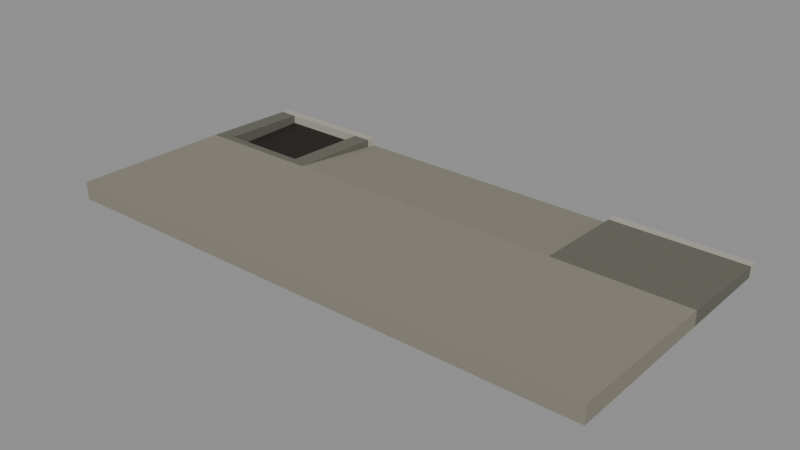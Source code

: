 # Source: elmina-sidewalk-tree-ready.blend  (saved by Blender 5.2.44; exported with 4.5.12 LTS)
import bpy
from mathutils import Matrix  # noqa: F401  (used for matrix-valued properties, if any)

bpy.ops.wm.read_factory_settings(use_empty=True)
scene = bpy.context.scene
scene.name = 'Scene'

# ---- images (referenced by path relative to the original .blend; pixels are not part of the script)
import os
ASSET_DIR = os.environ.get("B2B_ASSET_DIR", "")  # directory of the original .blend (textures are referenced by path, not embedded)
HERE = os.path.dirname(os.path.abspath(__file__))  # packed textures are extracted next to this script under _unpacked/

def load_image(name, relpath, width, height, colorspace="sRGB"):
    """Load a texture the original file referenced (path relative to the .blend, or extracted next to this script)."""
    p = next((c for c in (os.path.join(HERE, relpath), os.path.join(ASSET_DIR, relpath)) if relpath and os.path.exists(c)), "")
    if p:
        img = bpy.data.images.load(p, check_existing=True)
        img.name = name
    else:  # same state as the original file: an image datablock whose file is absent (Cycles renders it pink)
        img = bpy.data.images.new(name, width, height)
        img.source = "FILE"
        img.filepath = "//" + (relpath or name)
    img.colorspace_settings.name = colorspace
    return img
img_warm_concrete_basecolor = load_image('Warm_concrete_basecolor', '_unpacked/Warm_concrete_basecolor.36d450c3.png', 256, 256, 'sRGB')
img_warm_concrete_roughness = load_image('Warm_concrete_roughness', '_unpacked/Warm_concrete_roughness.43b8965a.png', 256, 256, 'Non-Color')
img_warm_concrete_normal = load_image('Warm_concrete_normal', '_unpacked/Warm_concrete_normal.2b8c4b35.png', 256, 256, 'Non-Color')
img_service_concrete_basecolor = load_image('Service_concrete_basecolor', '_unpacked/Service_concrete_basecolor.c5609eab.png', 256, 256, 'sRGB')
img_service_concrete_roughness = load_image('Service_concrete_roughness', '_unpacked/Service_concrete_roughness.43b8965a.png', 256, 256, 'Non-Color')
img_service_concrete_normal = load_image('Service_concrete_normal', '_unpacked/Service_concrete_normal.2b8c4b35.png', 256, 256, 'Non-Color')
img_recessed_soil_basecolor = load_image('Recessed_soil_basecolor', '_unpacked/Recessed_soil_basecolor.7eed3e03.png', 256, 256, 'sRGB')
img_recessed_soil_roughness = load_image('Recessed_soil_roughness', '_unpacked/Recessed_soil_roughness.43b8965a.png', 256, 256, 'Non-Color')
img_recessed_soil_normal = load_image('Recessed_soil_normal', '_unpacked/Recessed_soil_normal.2b8c4b35.png', 256, 256, 'Non-Color')
img_pale_curb_basecolor = load_image('Pale_curb_basecolor', '_unpacked/Pale_curb_basecolor.9f6e8f0c.png', 256, 256, 'sRGB')
img_pale_curb_roughness = load_image('Pale_curb_roughness', '_unpacked/Pale_curb_roughness.43b8965a.png', 256, 256, 'Non-Color')
img_pale_curb_normal = load_image('Pale_curb_normal', '_unpacked/Pale_curb_normal.2b8c4b35.png', 256, 256, 'Non-Color')

# ---- materials (node trees are filled in below, after node groups)
mat_warm_concrete = bpy.data.materials.new('Warm_concrete')
mat_warm_concrete.diffuse_color = (0.53, 0.51, 0.46, 1.0)
mat_service_concrete = bpy.data.materials.new('Service_concrete')
mat_service_concrete.diffuse_color = (0.39, 0.39, 0.35, 1.0)
mat_recessed_soil = bpy.data.materials.new('Recessed_soil')
mat_recessed_soil.diffuse_color = (0.105, 0.075, 0.043, 1.0)
mat_pale_curb = bpy.data.materials.new('Pale_curb')
mat_pale_curb.diffuse_color = (0.66, 0.65, 0.6, 1.0)

# ---- material node trees
mat_warm_concrete.use_nodes = True; mat_warm_concrete.node_tree.nodes.clear()
_N = mat_warm_concrete.node_tree.nodes; _L = mat_warm_concrete.node_tree.links
n0 = _N.new('ShaderNodeBsdfPrincipled'); n0.name = 'Principled BSDF'; n0.location = (-200, 100)
n0.inputs[10].default_value = 0.005
n1 = _N.new('ShaderNodeOutputMaterial'); n1.name = 'Material Output'; n1.location = (200, 100)
n2 = _N.new('ShaderNodeTexImage'); n2.name = 'Image Texture'; n2.location = (0, 0)
n2.image = img_warm_concrete_basecolor
n3 = _N.new('ShaderNodeTexImage'); n3.name = 'Image Texture.001'; n3.location = (0, 0)
n3.image = img_warm_concrete_roughness
n4 = _N.new('ShaderNodeTexImage'); n4.name = 'Image Texture.002'; n4.location = (0, 0)
n4.image = img_warm_concrete_normal
n5 = _N.new('ShaderNodeNormalMap'); n5.name = 'Normal Map'; n5.location = (0, 0)
n5.width = 160
_L.new(n0.outputs[0], n1.inputs[0])
_L.new(n2.outputs[0], n0.inputs[0])
_L.new(n3.outputs[0], n0.inputs[2])
_L.new(n4.outputs[0], n5.inputs[1])
_L.new(n5.outputs[0], n0.inputs[5])
n1.is_active_output = True
mat_service_concrete.use_nodes = True; mat_service_concrete.node_tree.nodes.clear()
_N = mat_service_concrete.node_tree.nodes; _L = mat_service_concrete.node_tree.links
n0 = _N.new('ShaderNodeBsdfPrincipled'); n0.name = 'Principled BSDF'; n0.location = (-200, 100)
n0.inputs[10].default_value = 0.005
n1 = _N.new('ShaderNodeOutputMaterial'); n1.name = 'Material Output'; n1.location = (200, 100)
n2 = _N.new('ShaderNodeTexImage'); n2.name = 'Image Texture'; n2.location = (0, 0)
n2.image = img_service_concrete_basecolor
n3 = _N.new('ShaderNodeTexImage'); n3.name = 'Image Texture.001'; n3.location = (0, 0)
n3.image = img_service_concrete_roughness
n4 = _N.new('ShaderNodeTexImage'); n4.name = 'Image Texture.002'; n4.location = (0, 0)
n4.image = img_service_concrete_normal
n5 = _N.new('ShaderNodeNormalMap'); n5.name = 'Normal Map'; n5.location = (0, 0)
n5.width = 160
_L.new(n0.outputs[0], n1.inputs[0])
_L.new(n2.outputs[0], n0.inputs[0])
_L.new(n3.outputs[0], n0.inputs[2])
_L.new(n4.outputs[0], n5.inputs[1])
_L.new(n5.outputs[0], n0.inputs[5])
n1.is_active_output = True
mat_recessed_soil.use_nodes = True; mat_recessed_soil.node_tree.nodes.clear()
_N = mat_recessed_soil.node_tree.nodes; _L = mat_recessed_soil.node_tree.links
n0 = _N.new('ShaderNodeBsdfPrincipled'); n0.name = 'Principled BSDF'; n0.location = (-200, 100)
n0.inputs[10].default_value = 0.005
n1 = _N.new('ShaderNodeOutputMaterial'); n1.name = 'Material Output'; n1.location = (200, 100)
n2 = _N.new('ShaderNodeTexImage'); n2.name = 'Image Texture'; n2.location = (0, 0)
n2.image = img_recessed_soil_basecolor
n3 = _N.new('ShaderNodeTexImage'); n3.name = 'Image Texture.001'; n3.location = (0, 0)
n3.image = img_recessed_soil_roughness
n4 = _N.new('ShaderNodeTexImage'); n4.name = 'Image Texture.002'; n4.location = (0, 0)
n4.image = img_recessed_soil_normal
n5 = _N.new('ShaderNodeNormalMap'); n5.name = 'Normal Map'; n5.location = (0, 0)
n5.width = 160
_L.new(n0.outputs[0], n1.inputs[0])
_L.new(n2.outputs[0], n0.inputs[0])
_L.new(n3.outputs[0], n0.inputs[2])
_L.new(n4.outputs[0], n5.inputs[1])
_L.new(n5.outputs[0], n0.inputs[5])
n1.is_active_output = True
mat_pale_curb.use_nodes = True; mat_pale_curb.node_tree.nodes.clear()
_N = mat_pale_curb.node_tree.nodes; _L = mat_pale_curb.node_tree.links
n0 = _N.new('ShaderNodeBsdfPrincipled'); n0.name = 'Principled BSDF'; n0.location = (-200, 100)
n0.inputs[10].default_value = 0.005
n1 = _N.new('ShaderNodeOutputMaterial'); n1.name = 'Material Output'; n1.location = (200, 100)
n2 = _N.new('ShaderNodeTexImage'); n2.name = 'Image Texture'; n2.location = (0, 0)
n2.image = img_pale_curb_basecolor
n3 = _N.new('ShaderNodeTexImage'); n3.name = 'Image Texture.001'; n3.location = (0, 0)
n3.image = img_pale_curb_roughness
n4 = _N.new('ShaderNodeTexImage'); n4.name = 'Image Texture.002'; n4.location = (0, 0)
n4.image = img_pale_curb_normal
n5 = _N.new('ShaderNodeNormalMap'); n5.name = 'Normal Map'; n5.location = (0, 0)
n5.width = 160
_L.new(n0.outputs[0], n1.inputs[0])
_L.new(n2.outputs[0], n0.inputs[0])
_L.new(n3.outputs[0], n0.inputs[2])
_L.new(n4.outputs[0], n5.inputs[1])
_L.new(n5.outputs[0], n0.inputs[5])
n1.is_active_output = True

# ---- meshes
me_clearwalkwest_001 = bpy.data.meshes.new('ClearWalkWest.001')
me_clearwalkwest_001.from_pydata([(-3.05, 0.0, 0.0), (-1.65, 0.0, 0.0), (-1.65, 1.8, 0.0), (-3.05, 1.8, 0.0), (-3.05, 0.0, 0.2), (-1.65, 0.0, 0.2), (-1.65, 1.8, 0.164), (-3.05, 1.8, 0.164)], [], [(3, 2, 1, 0), (4, 5, 6, 7), (0, 1, 5, 4), (1, 2, 6, 5), (2, 3, 7, 6), (3, 0, 4, 7)])
_uv = me_clearwalkwest_001.uv_layers.new(name='UV_1m')
_uv.uv.foreach_set('vector', [-3.05, 1.8, -1.65, 1.8, -1.65, 0.0, -3.05, 0.0, -3.05, 0.0, -1.65, 0.0, -1.65, 1.8, -3.05, 1.8, -3.05, 0.0, -1.65, 0.0, -1.65, 0.2, -3.05, 0.2, 0.0, 0.0, 1.8, 0.0, 1.8, 0.164, 0.0, 0.2, -1.65, 0.0, -3.05, 0.0, -3.05, 0.164, -1.65, 0.164, 1.8, 0.0, 0.0, 0.0, 0.0, 0.2, 1.8, 0.164])
me_clearwalkwest_001.materials.append(mat_warm_concrete)
me_clearwalkwest_001.update()
me_vehiclecrossingwalk_001 = bpy.data.meshes.new('VehicleCrossingWalk.001')
me_vehiclecrossingwalk_001.from_pydata([(-1.65, 0.0, 0.0), (1.55, 0.0, 0.0), (1.55, 1.8, 0.0), (-1.65, 1.8, 0.0), (-1.65, 0.0, 0.2), (1.55, 0.0, 0.2), (1.55, 1.8, 0.164), (-1.65, 1.8, 0.164)], [], [(3, 2, 1, 0), (4, 5, 6, 7), (0, 1, 5, 4), (1, 2, 6, 5), (2, 3, 7, 6), (3, 0, 4, 7)])
_uv = me_vehiclecrossingwalk_001.uv_layers.new(name='UV_1m')
_uv.uv.foreach_set('vector', [-1.65, 1.8, 1.55, 1.8, 1.55, 0.0, -1.65, 0.0, -1.65, 0.0, 1.55, 0.0, 1.55, 1.8, -1.65, 1.8, -1.65, 0.0, 1.55, 0.0, 1.55, 0.2, -1.65, 0.2, 0.0, 0.0, 1.8, 0.0, 1.8, 0.164, 0.0, 0.2, 1.55, 0.0, -1.65, 0.0, -1.65, 0.164, 1.55, 0.164, 1.8, 0.0, 0.0, 0.0, 0.0, 0.2, 1.8, 0.164])
me_vehiclecrossingwalk_001.materials.append(mat_warm_concrete)
me_vehiclecrossingwalk_001.update()
me_clearwalklink_001 = bpy.data.meshes.new('ClearWalkLink.001')
me_clearwalklink_001.from_pydata([(1.55, 0.0, 0.0), (1.69, 0.0, 0.0), (1.69, 1.8, 0.0), (1.55, 1.8, 0.0), (1.55, 0.0, 0.2), (1.69, 0.0, 0.2), (1.69, 1.8, 0.164), (1.55, 1.8, 0.164)], [], [(3, 2, 1, 0), (4, 5, 6, 7), (0, 1, 5, 4), (1, 2, 6, 5), (2, 3, 7, 6), (3, 0, 4, 7)])
_uv = me_clearwalklink_001.uv_layers.new(name='UV_1m')
_uv.uv.foreach_set('vector', [1.55, 1.8, 1.69, 1.8, 1.69, 0.0, 1.55, 0.0, 1.55, 0.0, 1.69, 0.0, 1.69, 1.8, 1.55, 1.8, 1.55, 0.0, 1.69, 0.0, 1.69, 0.2, 1.55, 0.2, 0.0, 0.0, 1.8, 0.0, 1.8, 0.164, 0.0, 0.2, 1.69, 0.0, 1.55, 0.0, 1.55, 0.164, 1.69, 0.164, 1.8, 0.0, 0.0, 0.0, 0.0, 0.2, 1.8, 0.164])
me_clearwalklink_001.materials.append(mat_warm_concrete)
me_clearwalklink_001.update()
me_pedestrianapproach_001 = bpy.data.meshes.new('PedestrianApproach.001')
me_pedestrianapproach_001.from_pydata([(1.69, 0.0, 0.0), (2.59, 0.0, 0.0), (2.59, 1.8, 0.0), (1.69, 1.8, 0.0), (1.69, 0.0, 0.2), (2.59, 0.0, 0.2), (2.59, 1.8, 0.164), (1.69, 1.8, 0.164)], [], [(3, 2, 1, 0), (4, 5, 6, 7), (0, 1, 5, 4), (1, 2, 6, 5), (2, 3, 7, 6), (3, 0, 4, 7)])
_uv = me_pedestrianapproach_001.uv_layers.new(name='UV_1m')
_uv.uv.foreach_set('vector', [1.69, 1.8, 2.59, 1.8, 2.59, 0.0, 1.69, 0.0, 1.69, 0.0, 2.59, 0.0, 2.59, 1.8, 1.69, 1.8, 1.69, 0.0, 2.59, 0.0, 2.59, 0.2, 1.69, 0.2, 0.0, 0.0, 1.8, 0.0, 1.8, 0.164, 0.0, 0.2, 2.59, 0.0, 1.69, 0.0, 1.69, 0.164, 2.59, 0.164, 1.8, 0.0, 0.0, 0.0, 0.0, 0.2, 1.8, 0.164])
me_pedestrianapproach_001.materials.append(mat_warm_concrete)
me_pedestrianapproach_001.update()
me_clearwalkeast_001 = bpy.data.meshes.new('ClearWalkEast.001')
me_clearwalkeast_001.from_pydata([(2.59, 0.0, 0.0), (3.05, 0.0, 0.0), (3.05, 1.8, 0.0), (2.59, 1.8, 0.0), (2.59, 0.0, 0.2), (3.05, 0.0, 0.2), (3.05, 1.8, 0.164), (2.59, 1.8, 0.164)], [], [(3, 2, 1, 0), (4, 5, 6, 7), (0, 1, 5, 4), (1, 2, 6, 5), (2, 3, 7, 6), (3, 0, 4, 7)])
_uv = me_clearwalkeast_001.uv_layers.new(name='UV_1m')
_uv.uv.foreach_set('vector', [2.59, 1.8, 3.05, 1.8, 3.05, 0.0, 2.59, 0.0, 2.59, 0.0, 3.05, 0.0, 3.05, 1.8, 2.59, 1.8, 2.59, 0.0, 3.05, 0.0, 3.05, 0.2, 2.59, 0.2, 0.0, 0.0, 1.8, 0.0, 1.8, 0.164, 0.0, 0.2, 3.05, 0.0, 2.59, 0.0, 2.59, 0.164, 3.05, 0.164, 1.8, 0.0, 0.0, 0.0, 0.0, 0.2, 1.8, 0.164])
me_clearwalkeast_001.materials.append(mat_warm_concrete)
me_clearwalkeast_001.update()
me_wellrimwest = bpy.data.meshes.new('WellRimWest')
me_wellrimwest.from_pydata([(-3.05, 1.8, 0.0), (-2.85, 1.8, 0.0), (-2.85, 2.9, 0.0), (-3.05, 2.9, 0.0), (-3.05, 1.8, 0.164), (-2.85, 1.8, 0.164), (-2.85, 2.9, 0.12), (-3.05, 2.9, 0.12), (-1.85, 1.8, 0.0), (-1.65, 1.8, 0.0), (-1.65, 2.9, 0.0), (-1.85, 2.9, 0.0), (-1.85, 1.8, 0.164), (-1.65, 1.8, 0.164), (-1.65, 2.9, 0.12), (-1.85, 2.9, 0.12), (-2.85, 1.8, 0.0), (-1.85, 1.8, 0.0), (-1.85, 1.9, 0.0), (-2.85, 1.9, 0.0), (-2.85, 1.8, 0.164), (-1.85, 1.8, 0.164), (-1.85, 1.9, 0.16), (-2.85, 1.9, 0.16)], [], [(3, 2, 1, 0), (4, 5, 6, 7), (0, 1, 5, 4), (1, 2, 6, 5), (2, 3, 7, 6), (3, 0, 4, 7), (11, 10, 9, 8), (12, 13, 14, 15), (8, 9, 13, 12), (9, 10, 14, 13), (10, 11, 15, 14), (11, 8, 12, 15), (19, 18, 17, 16), (20, 21, 22, 23), (16, 17, 21, 20), (17, 18, 22, 21), (18, 19, 23, 22), (19, 16, 20, 23)])
_uv = me_wellrimwest.uv_layers.new(name='UV_1m')
_uv.uv.foreach_set('vector', [-3.05, 2.9, -2.85, 2.9, -2.85, 1.8, -3.05, 1.8, -3.05, 1.8, -2.85, 1.8, -2.85, 2.9, -3.05, 2.9, -3.05, 0.0, -2.85, 0.0, -2.85, 0.164, -3.05, 0.164, 1.8, 0.0, 2.9, 0.0, 2.9, 0.12, 1.8, 0.164, -2.85, 0.0, -3.05, 0.0, -3.05, 0.12, -2.85, 0.12, 2.9, 0.0, 1.8, 0.0, 1.8, 0.164, 2.9, 0.12, -1.85, 2.9, -1.65, 2.9, -1.65, 1.8, -1.85, 1.8, -1.85, 1.8, -1.65, 1.8, -1.65, 2.9, -1.85, 2.9, -1.85, 0.0, -1.65, 0.0, -1.65, 0.164, -1.85, 0.164, 1.8, 0.0, 2.9, 0.0, 2.9, 0.12, 1.8, 0.164, -1.65, 0.0, -1.85, 0.0, -1.85, 0.12, -1.65, 0.12, 2.9, 0.0, 1.8, 0.0, 1.8, 0.164, 2.9, 0.12, -2.85, 1.9, -1.85, 1.9, -1.85, 1.8, -2.85, 1.8, -2.85, 1.8, -1.85, 1.8, -1.85, 1.9, -2.85, 1.9, -2.85, 0.0, -1.85, 0.0, -1.85, 0.164, -2.85, 0.164, 1.8, 0.0, 1.9, 0.0, 1.9, 0.16, 1.8, 0.164, -1.85, 0.0, -2.85, 0.0, -2.85, 0.16, -1.85, 0.16, 1.9, 0.0, 1.8, 0.0, 1.8, 0.164, 1.9, 0.16])
me_wellrimwest.materials.append(mat_service_concrete)
me_wellrimwest.update()
me_treewellsoil = bpy.data.meshes.new('TreeWellSoil')
me_treewellsoil.from_pydata([(-2.85, 1.9, 0.0), (-1.85, 1.9, 0.0), (-1.85, 2.9, 0.0), (-2.85, 2.9, 0.0), (-2.85, 1.9, 0.025), (-1.85, 1.9, 0.025), (-1.85, 2.9, 0.025), (-2.85, 2.9, 0.025)], [], [(3, 2, 1, 0), (4, 5, 6, 7), (0, 1, 5, 4), (1, 2, 6, 5), (2, 3, 7, 6), (3, 0, 4, 7)])
_uv = me_treewellsoil.uv_layers.new(name='UV_1m')
_uv.uv.foreach_set('vector', [-2.85, 2.9, -1.85, 2.9, -1.85, 1.9, -2.85, 1.9, -2.85, 1.9, -1.85, 1.9, -1.85, 2.9, -2.85, 2.9, -2.85, 0.0, -1.85, 0.0, -1.85, 0.025, -2.85, 0.025, 1.9, 0.0, 2.9, 0.0, 2.9, 0.025, 1.9, 0.025, -1.85, 0.0, -2.85, 0.0, -2.85, 0.025, -1.85, 0.025, 2.9, 0.0, 1.9, 0.0, 1.9, 0.025, 2.9, 0.025])
me_treewellsoil.materials.append(mat_recessed_soil)
me_treewellsoil.update()
me_curb_servicewest_001 = bpy.data.meshes.new('Curb_ServiceWest.001')
me_curb_servicewest_001.from_pydata([(-3.05, 2.9, 0.0), (-1.65, 2.9, 0.0), (-1.65, 3.0, 0.0), (-3.05, 3.0, 0.0), (-3.05, 2.9, 0.12), (-1.65, 2.9, 0.12), (-1.65, 3.0, 0.12), (-3.05, 3.0, 0.12)], [], [(3, 2, 1, 0), (4, 5, 6, 7), (0, 1, 5, 4), (1, 2, 6, 5), (2, 3, 7, 6), (3, 0, 4, 7)])
_uv = me_curb_servicewest_001.uv_layers.new(name='UV_1m')
_uv.uv.foreach_set('vector', [-3.05, 3.0, -1.65, 3.0, -1.65, 2.9, -3.05, 2.9, -3.05, 2.9, -1.65, 2.9, -1.65, 3.0, -3.05, 3.0, -3.05, 0.0, -1.65, 0.0, -1.65, 0.12, -3.05, 0.12, 2.9, 0.0, 3.0, 0.0, 3.0, 0.12, 2.9, 0.12, -1.65, 0.0, -3.05, 0.0, -3.05, 0.12, -1.65, 0.12, 3.0, 0.0, 2.9, 0.0, 2.9, 0.12, 3.0, 0.12])
me_curb_servicewest_001.materials.append(mat_pale_curb)
me_curb_servicewest_001.update()
me_vehicleapron_001 = bpy.data.meshes.new('VehicleApron.001')
me_vehicleapron_001.from_pydata([(-1.65, 1.8, 0.0), (1.55, 1.8, 0.0), (1.55, 3.0, 0.0), (-1.65, 3.0, 0.0), (-1.65, 1.8, 0.164), (1.55, 1.8, 0.164), (1.55, 3.0, 0.02), (-1.65, 3.0, 0.02)], [], [(3, 2, 1, 0), (4, 5, 6, 7), (0, 1, 5, 4), (1, 2, 6, 5), (2, 3, 7, 6), (3, 0, 4, 7)])
_uv = me_vehicleapron_001.uv_layers.new(name='UV_1m')
_uv.uv.foreach_set('vector', [-1.65, 3.0, 1.55, 3.0, 1.55, 1.8, -1.65, 1.8, -1.65, 1.8, 1.55, 1.8, 1.55, 3.0, -1.65, 3.0, -1.65, 0.0, 1.55, 0.0, 1.55, 0.164, -1.65, 0.164, 1.8, 0.0, 3.0, 0.0, 3.0, 0.02, 1.8, 0.164, 1.55, 0.0, -1.65, 0.0, -1.65, 0.02, 1.55, 0.02, 3.0, 0.0, 1.8, 0.0, 1.8, 0.164, 3.0, 0.02])
me_vehicleapron_001.materials.append(mat_warm_concrete)
me_vehicleapron_001.update()
me_servicelink_001 = bpy.data.meshes.new('ServiceLink.001')
me_servicelink_001.from_pydata([(1.55, 1.8, 0.0), (1.69, 1.8, 0.0), (1.69, 2.9, 0.0), (1.55, 2.9, 0.0), (1.55, 1.8, 0.164), (1.69, 1.8, 0.164), (1.69, 2.9, 0.12), (1.55, 2.9, 0.12)], [], [(3, 2, 1, 0), (4, 5, 6, 7), (0, 1, 5, 4), (1, 2, 6, 5), (2, 3, 7, 6), (3, 0, 4, 7)])
_uv = me_servicelink_001.uv_layers.new(name='UV_1m')
_uv.uv.foreach_set('vector', [1.55, 2.9, 1.69, 2.9, 1.69, 1.8, 1.55, 1.8, 1.55, 1.8, 1.69, 1.8, 1.69, 2.9, 1.55, 2.9, 1.55, 0.0, 1.69, 0.0, 1.69, 0.164, 1.55, 0.164, 1.8, 0.0, 2.9, 0.0, 2.9, 0.12, 1.8, 0.164, 1.69, 0.0, 1.55, 0.0, 1.55, 0.12, 1.69, 0.12, 2.9, 0.0, 1.8, 0.0, 1.8, 0.164, 2.9, 0.12])
me_servicelink_001.materials.append(mat_service_concrete)
me_servicelink_001.update()
me_curb_servicelink_001 = bpy.data.meshes.new('Curb_ServiceLink.001')
me_curb_servicelink_001.from_pydata([(1.55, 2.9, 0.0), (1.69, 2.9, 0.0), (1.69, 3.0, 0.0), (1.55, 3.0, 0.0), (1.55, 2.9, 0.12), (1.69, 2.9, 0.12), (1.69, 3.0, 0.12), (1.55, 3.0, 0.12)], [], [(3, 2, 1, 0), (4, 5, 6, 7), (0, 1, 5, 4), (1, 2, 6, 5), (2, 3, 7, 6), (3, 0, 4, 7)])
_uv = me_curb_servicelink_001.uv_layers.new(name='UV_1m')
_uv.uv.foreach_set('vector', [1.55, 3.0, 1.69, 3.0, 1.69, 2.9, 1.55, 2.9, 1.55, 2.9, 1.69, 2.9, 1.69, 3.0, 1.55, 3.0, 1.55, 0.0, 1.69, 0.0, 1.69, 0.12, 1.55, 0.12, 2.9, 0.0, 3.0, 0.0, 3.0, 0.12, 2.9, 0.12, 1.69, 0.0, 1.55, 0.0, 1.55, 0.12, 1.69, 0.12, 3.0, 0.0, 2.9, 0.0, 2.9, 0.12, 3.0, 0.12])
me_curb_servicelink_001.materials.append(mat_pale_curb)
me_curb_servicelink_001.update()
me_pedestrianservice_001 = bpy.data.meshes.new('PedestrianService.001')
me_pedestrianservice_001.from_pydata([(1.69, 1.8, 0.0), (2.59, 1.8, 0.0), (2.59, 2.9, 0.0), (1.69, 2.9, 0.0), (1.69, 1.8, 0.164), (2.59, 1.8, 0.164), (2.59, 2.9, 0.12), (1.69, 2.9, 0.12)], [], [(3, 2, 1, 0), (4, 5, 6, 7), (0, 1, 5, 4), (1, 2, 6, 5), (2, 3, 7, 6), (3, 0, 4, 7)])
_uv = me_pedestrianservice_001.uv_layers.new(name='UV_1m')
_uv.uv.foreach_set('vector', [1.69, 2.9, 2.59, 2.9, 2.59, 1.8, 1.69, 1.8, 1.69, 1.8, 2.59, 1.8, 2.59, 2.9, 1.69, 2.9, 1.69, 0.0, 2.59, 0.0, 2.59, 0.164, 1.69, 0.164, 1.8, 0.0, 2.9, 0.0, 2.9, 0.12, 1.8, 0.164, 2.59, 0.0, 1.69, 0.0, 1.69, 0.12, 2.59, 0.12, 2.9, 0.0, 1.8, 0.0, 1.8, 0.164, 2.9, 0.12])
me_pedestrianservice_001.materials.append(mat_service_concrete)
me_pedestrianservice_001.update()
me_curb_pedestrianservice_001 = bpy.data.meshes.new('Curb_PedestrianService.001')
me_curb_pedestrianservice_001.from_pydata([(1.69, 2.9, 0.0), (2.59, 2.9, 0.0), (2.59, 3.0, 0.0), (1.69, 3.0, 0.0), (1.69, 2.9, 0.12), (2.59, 2.9, 0.12), (2.59, 3.0, 0.12), (1.69, 3.0, 0.12)], [], [(3, 2, 1, 0), (4, 5, 6, 7), (0, 1, 5, 4), (1, 2, 6, 5), (2, 3, 7, 6), (3, 0, 4, 7)])
_uv = me_curb_pedestrianservice_001.uv_layers.new(name='UV_1m')
_uv.uv.foreach_set('vector', [1.69, 3.0, 2.59, 3.0, 2.59, 2.9, 1.69, 2.9, 1.69, 2.9, 2.59, 2.9, 2.59, 3.0, 1.69, 3.0, 1.69, 0.0, 2.59, 0.0, 2.59, 0.12, 1.69, 0.12, 2.9, 0.0, 3.0, 0.0, 3.0, 0.12, 2.9, 0.12, 2.59, 0.0, 1.69, 0.0, 1.69, 0.12, 2.59, 0.12, 3.0, 0.0, 2.9, 0.0, 2.9, 0.12, 3.0, 0.12])
me_curb_pedestrianservice_001.materials.append(mat_pale_curb)
me_curb_pedestrianservice_001.update()
me_serviceeast_001 = bpy.data.meshes.new('ServiceEast.001')
me_serviceeast_001.from_pydata([(2.59, 1.8, 0.0), (3.05, 1.8, 0.0), (3.05, 2.9, 0.0), (2.59, 2.9, 0.0), (2.59, 1.8, 0.164), (3.05, 1.8, 0.164), (3.05, 2.9, 0.12), (2.59, 2.9, 0.12)], [], [(3, 2, 1, 0), (4, 5, 6, 7), (0, 1, 5, 4), (1, 2, 6, 5), (2, 3, 7, 6), (3, 0, 4, 7)])
_uv = me_serviceeast_001.uv_layers.new(name='UV_1m')
_uv.uv.foreach_set('vector', [2.59, 2.9, 3.05, 2.9, 3.05, 1.8, 2.59, 1.8, 2.59, 1.8, 3.05, 1.8, 3.05, 2.9, 2.59, 2.9, 2.59, 0.0, 3.05, 0.0, 3.05, 0.164, 2.59, 0.164, 1.8, 0.0, 2.9, 0.0, 2.9, 0.12, 1.8, 0.164, 3.05, 0.0, 2.59, 0.0, 2.59, 0.12, 3.05, 0.12, 2.9, 0.0, 1.8, 0.0, 1.8, 0.164, 2.9, 0.12])
me_serviceeast_001.materials.append(mat_service_concrete)
me_serviceeast_001.update()
me_curb_serviceeast_001 = bpy.data.meshes.new('Curb_ServiceEast.001')
me_curb_serviceeast_001.from_pydata([(2.59, 2.9, 0.0), (3.05, 2.9, 0.0), (3.05, 3.0, 0.0), (2.59, 3.0, 0.0), (2.59, 2.9, 0.12), (3.05, 2.9, 0.12), (3.05, 3.0, 0.12), (2.59, 3.0, 0.12)], [], [(3, 2, 1, 0), (4, 5, 6, 7), (0, 1, 5, 4), (1, 2, 6, 5), (2, 3, 7, 6), (3, 0, 4, 7)])
_uv = me_curb_serviceeast_001.uv_layers.new(name='UV_1m')
_uv.uv.foreach_set('vector', [2.59, 3.0, 3.05, 3.0, 3.05, 2.9, 2.59, 2.9, 2.59, 2.9, 3.05, 2.9, 3.05, 3.0, 2.59, 3.0, 2.59, 0.0, 3.05, 0.0, 3.05, 0.12, 2.59, 0.12, 2.9, 0.0, 3.0, 0.0, 3.0, 0.12, 2.9, 0.12, 3.05, 0.0, 2.59, 0.0, 2.59, 0.12, 3.05, 0.12, 3.0, 0.0, 2.9, 0.0, 2.9, 0.12, 3.0, 0.12])
me_curb_serviceeast_001.materials.append(mat_pale_curb)
me_curb_serviceeast_001.update()

# ---- objects
ob_tree_ready__clearwalkwest = bpy.data.objects.new('tree_ready__ClearWalkWest', me_clearwalkwest_001)
ob_tree_ready__vehiclecrossingwalk = bpy.data.objects.new('tree_ready__VehicleCrossingWalk', me_vehiclecrossingwalk_001)
ob_tree_ready__clearwalklink = bpy.data.objects.new('tree_ready__ClearWalkLink', me_clearwalklink_001)
ob_tree_ready__pedestrianapproach = bpy.data.objects.new('tree_ready__PedestrianApproach', me_pedestrianapproach_001)
ob_tree_ready__clearwalkeast = bpy.data.objects.new('tree_ready__ClearWalkEast', me_clearwalkeast_001)
ob_tree_ready__treewellsurround = bpy.data.objects.new('tree_ready__TreeWellSurround', me_wellrimwest)
ob_tree_ready__treewellsoil = bpy.data.objects.new('tree_ready__TreeWellSoil', me_treewellsoil)
ob_tree_ready__curb_servicewest = bpy.data.objects.new('tree_ready__Curb_ServiceWest', me_curb_servicewest_001)
ob_tree_ready__vehicleapron = bpy.data.objects.new('tree_ready__VehicleApron', me_vehicleapron_001)
ob_tree_ready__servicelink = bpy.data.objects.new('tree_ready__ServiceLink', me_servicelink_001)
ob_tree_ready__curb_servicelink = bpy.data.objects.new('tree_ready__Curb_ServiceLink', me_curb_servicelink_001)
ob_tree_ready__pedestrianservice = bpy.data.objects.new('tree_ready__PedestrianService', me_pedestrianservice_001)
ob_tree_ready__curb_pedestrianservice = bpy.data.objects.new('tree_ready__Curb_PedestrianService', me_curb_pedestrianservice_001)
ob_tree_ready__serviceeast = bpy.data.objects.new('tree_ready__ServiceEast', me_serviceeast_001)
ob_tree_ready__curb_serviceeast = bpy.data.objects.new('tree_ready__Curb_ServiceEast', me_curb_serviceeast_001)

# ---- transforms, parenting, visibility, modifiers, constraints
ob_tree_ready__clearwalkwest.location = (0.0, 0.0, 0.0)
ob_tree_ready__vehiclecrossingwalk.location = (0.0, 0.0, 0.0)
ob_tree_ready__clearwalklink.location = (0.0, 0.0, 0.0)
ob_tree_ready__pedestrianapproach.location = (0.0, 0.0, 0.0)
ob_tree_ready__clearwalkeast.location = (0.0, 0.0, 0.0)
ob_tree_ready__treewellsurround.location = (0.0, 0.0, 0.0)
ob_tree_ready__treewellsoil.location = (0.0, 0.0, 0.0)
ob_tree_ready__curb_servicewest.location = (0.0, 0.0, 0.0)
ob_tree_ready__vehicleapron.location = (0.0, 0.0, 0.0)
ob_tree_ready__servicelink.location = (0.0, 0.0, 0.0)
ob_tree_ready__curb_servicelink.location = (0.0, 0.0, 0.0)
ob_tree_ready__pedestrianservice.location = (0.0, 0.0, 0.0)
ob_tree_ready__curb_pedestrianservice.location = (0.0, 0.0, 0.0)
ob_tree_ready__serviceeast.location = (0.0, 0.0, 0.0)
ob_tree_ready__curb_serviceeast.location = (0.0, 0.0, 0.0)

# ---- collection membership
scene.collection.objects.link(ob_tree_ready__clearwalkwest)
scene.collection.objects.link(ob_tree_ready__vehiclecrossingwalk)
scene.collection.objects.link(ob_tree_ready__clearwalklink)
scene.collection.objects.link(ob_tree_ready__pedestrianapproach)
scene.collection.objects.link(ob_tree_ready__clearwalkeast)
scene.collection.objects.link(ob_tree_ready__treewellsurround)
scene.collection.objects.link(ob_tree_ready__treewellsoil)
scene.collection.objects.link(ob_tree_ready__curb_servicewest)
scene.collection.objects.link(ob_tree_ready__vehicleapron)
scene.collection.objects.link(ob_tree_ready__servicelink)
scene.collection.objects.link(ob_tree_ready__curb_servicelink)
scene.collection.objects.link(ob_tree_ready__pedestrianservice)
scene.collection.objects.link(ob_tree_ready__curb_pedestrianservice)
scene.collection.objects.link(ob_tree_ready__serviceeast)
scene.collection.objects.link(ob_tree_ready__curb_serviceeast)

# ---- scene / render settings (as saved in the file)
scene.frame_start = 1; scene.frame_end = 250; scene.frame_set(1)
scene.render.engine = 'BLENDER_EEVEE_NEXT'
scene.render.bake_bias = 0.0
scene.render.bake_samples = 0
scene.render.compositor_device = 'GPU'
scene.eevee.use_volume_custom_range = False
scene.eevee.fast_gi_thickness_near = 0.1
scene.eevee.fast_gi_thickness_far = 0.0
scene.eevee.ray_tracing_options.screen_trace_thickness = 0.1
bpy.context.view_layer.update()

# ---- added for rendering (the .blend has no active camera and no usable light): camera, sun + grey world if the file has none
cam_auto = bpy.data.cameras.new('AutoCamera')
cam_auto.lens = 50.0
cam_auto.sensor_width = 36.0
cam_auto.clip_end = 1000.0
ob_auto_camera = bpy.data.objects.new('AutoCamera', cam_auto)
scene.collection.objects.link(ob_auto_camera)
ob_auto_camera.location = (6.29221, -6.05065, 5.13377)
ob_auto_camera.rotation_euler = (1.09748, -7.21219e-08, 0.694738)
scene.camera = ob_auto_camera
light_auto_sun = bpy.data.lights.new('AutoSun', 'SUN')
light_auto_sun.energy = 3.0
light_auto_sun.angle = 0.0523599
ob_auto_sun = bpy.data.objects.new('AutoSun', light_auto_sun)
scene.collection.objects.link(ob_auto_sun)
ob_auto_sun.rotation_euler = (0.872665, 0.174533, 0.523599)
if scene.world is None:
    world_auto = bpy.data.worlds.new('AutoWorld')
    world_auto.color = (0.3, 0.3, 0.3)
    scene.world = world_auto
bpy.context.view_layer.update()
